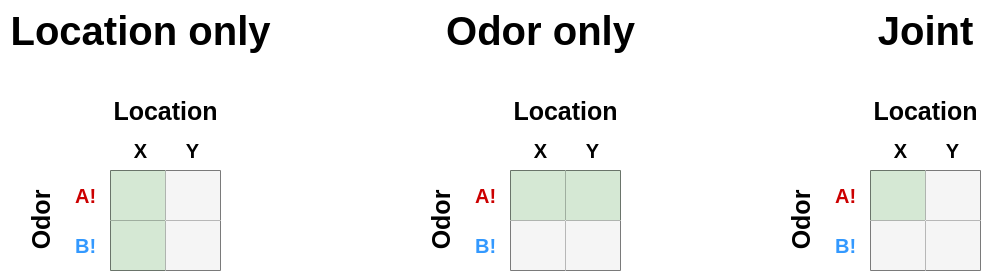

The diagram above was exported from draw.io. Its source (the exported page's mxGraphModel, read from the mxfile embedded in the PNG):
<mxGraphModel dx="1936" dy="838" grid="1" gridSize="10" guides="1" tooltips="1" connect="1" arrows="1" fold="1" page="1" pageScale="1" pageWidth="583" pageHeight="413" math="0" shadow="0">
  <root>
    <mxCell id="0" />
    <mxCell id="1" parent="0" />
    <mxCell id="NNCkpbXIMlkmTsmZ-qex-1" value="" style="shape=table;startSize=0;container=1;collapsible=0;childLayout=tableLayout;" vertex="1" parent="1">
      <mxGeometry x="40" y="480" width="110" height="100" as="geometry" />
    </mxCell>
    <mxCell id="NNCkpbXIMlkmTsmZ-qex-2" value="" style="shape=tableRow;horizontal=0;startSize=0;swimlaneHead=0;swimlaneBody=0;top=0;left=0;bottom=0;right=0;collapsible=0;dropTarget=0;fillColor=none;points=[[0,0.5],[1,0.5]];portConstraint=eastwest;" vertex="1" parent="NNCkpbXIMlkmTsmZ-qex-1">
      <mxGeometry width="110" height="50" as="geometry" />
    </mxCell>
    <mxCell id="NNCkpbXIMlkmTsmZ-qex-3" value="" style="shape=partialRectangle;html=1;whiteSpace=wrap;connectable=0;overflow=hidden;fillColor=#d5e8d4;top=0;left=0;bottom=0;right=0;pointerEvents=1;strokeColor=#82b366;" vertex="1" parent="NNCkpbXIMlkmTsmZ-qex-2">
      <mxGeometry width="55" height="50" as="geometry">
        <mxRectangle width="55" height="50" as="alternateBounds" />
      </mxGeometry>
    </mxCell>
    <mxCell id="NNCkpbXIMlkmTsmZ-qex-4" value="" style="shape=partialRectangle;html=1;whiteSpace=wrap;connectable=0;overflow=hidden;fillColor=#f5f5f5;top=0;left=0;bottom=0;right=0;pointerEvents=1;fontColor=#333333;strokeColor=#666666;" vertex="1" parent="NNCkpbXIMlkmTsmZ-qex-2">
      <mxGeometry x="55" width="55" height="50" as="geometry">
        <mxRectangle width="55" height="50" as="alternateBounds" />
      </mxGeometry>
    </mxCell>
    <mxCell id="NNCkpbXIMlkmTsmZ-qex-5" value="" style="shape=tableRow;horizontal=0;startSize=0;swimlaneHead=0;swimlaneBody=0;top=0;left=0;bottom=0;right=0;collapsible=0;dropTarget=0;fillColor=none;points=[[0,0.5],[1,0.5]];portConstraint=eastwest;" vertex="1" parent="NNCkpbXIMlkmTsmZ-qex-1">
      <mxGeometry y="50" width="110" height="50" as="geometry" />
    </mxCell>
    <mxCell id="NNCkpbXIMlkmTsmZ-qex-6" value="" style="shape=partialRectangle;html=1;whiteSpace=wrap;connectable=0;overflow=hidden;fillColor=#d5e8d4;top=0;left=0;bottom=0;right=0;pointerEvents=1;strokeColor=#82b366;" vertex="1" parent="NNCkpbXIMlkmTsmZ-qex-5">
      <mxGeometry width="55" height="50" as="geometry">
        <mxRectangle width="55" height="50" as="alternateBounds" />
      </mxGeometry>
    </mxCell>
    <mxCell id="NNCkpbXIMlkmTsmZ-qex-7" value="" style="shape=partialRectangle;html=1;whiteSpace=wrap;connectable=0;overflow=hidden;fillColor=#f5f5f5;top=0;left=0;bottom=0;right=0;pointerEvents=1;fontColor=#333333;strokeColor=#666666;" vertex="1" parent="NNCkpbXIMlkmTsmZ-qex-5">
      <mxGeometry x="55" width="55" height="50" as="geometry">
        <mxRectangle width="55" height="50" as="alternateBounds" />
      </mxGeometry>
    </mxCell>
    <mxCell id="NNCkpbXIMlkmTsmZ-qex-8" value="&lt;b&gt;&lt;font style=&quot;font-size: 20px;&quot;&gt;X&lt;/font&gt;&lt;/b&gt;" style="text;html=1;align=center;verticalAlign=middle;resizable=0;points=[];autosize=1;strokeColor=none;fillColor=none;" vertex="1" parent="1">
      <mxGeometry x="50" y="440" width="40" height="40" as="geometry" />
    </mxCell>
    <mxCell id="NNCkpbXIMlkmTsmZ-qex-13" value="&lt;b&gt;&lt;font style=&quot;font-size: 20px;&quot;&gt;Y&lt;/font&gt;&lt;/b&gt;" style="text;html=1;align=center;verticalAlign=middle;resizable=0;points=[];autosize=1;strokeColor=none;fillColor=none;" vertex="1" parent="1">
      <mxGeometry x="102" y="440" width="40" height="40" as="geometry" />
    </mxCell>
    <mxCell id="NNCkpbXIMlkmTsmZ-qex-14" value="&lt;b&gt;&lt;font style=&quot;font-size: 20px;&quot; color=&quot;#cc0000&quot;&gt;A!&lt;/font&gt;&lt;/b&gt;" style="text;html=1;align=center;verticalAlign=middle;resizable=0;points=[];autosize=1;strokeColor=none;fillColor=none;" vertex="1" parent="1">
      <mxGeometry x="-5" y="485" width="40" height="40" as="geometry" />
    </mxCell>
    <mxCell id="NNCkpbXIMlkmTsmZ-qex-15" value="&lt;b&gt;&lt;font style=&quot;font-size: 20px;&quot; color=&quot;#3399ff&quot;&gt;B!&lt;/font&gt;&lt;/b&gt;" style="text;html=1;align=center;verticalAlign=middle;resizable=0;points=[];autosize=1;strokeColor=none;fillColor=none;" vertex="1" parent="1">
      <mxGeometry x="-5" y="535" width="40" height="40" as="geometry" />
    </mxCell>
    <mxCell id="NNCkpbXIMlkmTsmZ-qex-16" value="&lt;b&gt;&lt;font style=&quot;font-size: 25px;&quot;&gt;Odor&lt;/font&gt;&lt;/b&gt;" style="text;html=1;align=center;verticalAlign=middle;resizable=0;points=[];autosize=1;strokeColor=none;fillColor=none;rotation=-90;" vertex="1" parent="1">
      <mxGeometry x="-70" y="510" width="80" height="40" as="geometry" />
    </mxCell>
    <mxCell id="NNCkpbXIMlkmTsmZ-qex-17" value="&lt;b&gt;&lt;font style=&quot;font-size: 25px;&quot;&gt;Location&lt;/font&gt;&lt;/b&gt;" style="text;html=1;align=center;verticalAlign=middle;resizable=0;points=[];autosize=1;strokeColor=none;fillColor=none;rotation=0;" vertex="1" parent="1">
      <mxGeometry x="30" y="400" width="130" height="40" as="geometry" />
    </mxCell>
    <mxCell id="NNCkpbXIMlkmTsmZ-qex-18" value="" style="shape=table;startSize=0;container=1;collapsible=0;childLayout=tableLayout;" vertex="1" parent="1">
      <mxGeometry x="440" y="480" width="110" height="100" as="geometry" />
    </mxCell>
    <mxCell id="NNCkpbXIMlkmTsmZ-qex-19" value="" style="shape=tableRow;horizontal=0;startSize=0;swimlaneHead=0;swimlaneBody=0;top=0;left=0;bottom=0;right=0;collapsible=0;dropTarget=0;fillColor=none;points=[[0,0.5],[1,0.5]];portConstraint=eastwest;" vertex="1" parent="NNCkpbXIMlkmTsmZ-qex-18">
      <mxGeometry width="110" height="50" as="geometry" />
    </mxCell>
    <mxCell id="NNCkpbXIMlkmTsmZ-qex-20" value="" style="shape=partialRectangle;html=1;whiteSpace=wrap;connectable=0;overflow=hidden;fillColor=#d5e8d4;top=0;left=0;bottom=0;right=0;pointerEvents=1;strokeColor=#82b366;" vertex="1" parent="NNCkpbXIMlkmTsmZ-qex-19">
      <mxGeometry width="55" height="50" as="geometry">
        <mxRectangle width="55" height="50" as="alternateBounds" />
      </mxGeometry>
    </mxCell>
    <mxCell id="NNCkpbXIMlkmTsmZ-qex-21" value="" style="shape=partialRectangle;html=1;whiteSpace=wrap;connectable=0;overflow=hidden;fillColor=#d5e8d4;top=0;left=0;bottom=0;right=0;pointerEvents=1;strokeColor=#82b366;" vertex="1" parent="NNCkpbXIMlkmTsmZ-qex-19">
      <mxGeometry x="55" width="55" height="50" as="geometry">
        <mxRectangle width="55" height="50" as="alternateBounds" />
      </mxGeometry>
    </mxCell>
    <mxCell id="NNCkpbXIMlkmTsmZ-qex-22" value="" style="shape=tableRow;horizontal=0;startSize=0;swimlaneHead=0;swimlaneBody=0;top=0;left=0;bottom=0;right=0;collapsible=0;dropTarget=0;fillColor=none;points=[[0,0.5],[1,0.5]];portConstraint=eastwest;" vertex="1" parent="NNCkpbXIMlkmTsmZ-qex-18">
      <mxGeometry y="50" width="110" height="50" as="geometry" />
    </mxCell>
    <mxCell id="NNCkpbXIMlkmTsmZ-qex-23" value="" style="shape=partialRectangle;html=1;whiteSpace=wrap;connectable=0;overflow=hidden;top=0;left=0;bottom=0;right=0;pointerEvents=1;fillColor=#f5f5f5;fontColor=#333333;strokeColor=#666666;" vertex="1" parent="NNCkpbXIMlkmTsmZ-qex-22">
      <mxGeometry width="55" height="50" as="geometry">
        <mxRectangle width="55" height="50" as="alternateBounds" />
      </mxGeometry>
    </mxCell>
    <mxCell id="NNCkpbXIMlkmTsmZ-qex-24" value="" style="shape=partialRectangle;html=1;whiteSpace=wrap;connectable=0;overflow=hidden;fillColor=#f5f5f5;top=0;left=0;bottom=0;right=0;pointerEvents=1;fontColor=#333333;strokeColor=#666666;" vertex="1" parent="NNCkpbXIMlkmTsmZ-qex-22">
      <mxGeometry x="55" width="55" height="50" as="geometry">
        <mxRectangle width="55" height="50" as="alternateBounds" />
      </mxGeometry>
    </mxCell>
    <mxCell id="NNCkpbXIMlkmTsmZ-qex-25" value="&lt;b&gt;&lt;font style=&quot;font-size: 20px;&quot;&gt;X&lt;/font&gt;&lt;/b&gt;" style="text;html=1;align=center;verticalAlign=middle;resizable=0;points=[];autosize=1;strokeColor=none;fillColor=none;" vertex="1" parent="1">
      <mxGeometry x="450" y="440" width="40" height="40" as="geometry" />
    </mxCell>
    <mxCell id="NNCkpbXIMlkmTsmZ-qex-26" value="&lt;b&gt;&lt;font style=&quot;font-size: 20px;&quot;&gt;Y&lt;/font&gt;&lt;/b&gt;" style="text;html=1;align=center;verticalAlign=middle;resizable=0;points=[];autosize=1;strokeColor=none;fillColor=none;" vertex="1" parent="1">
      <mxGeometry x="502" y="440" width="40" height="40" as="geometry" />
    </mxCell>
    <mxCell id="NNCkpbXIMlkmTsmZ-qex-27" value="&lt;b&gt;&lt;font style=&quot;font-size: 20px;&quot; color=&quot;#cc0000&quot;&gt;A!&lt;/font&gt;&lt;/b&gt;" style="text;html=1;align=center;verticalAlign=middle;resizable=0;points=[];autosize=1;strokeColor=none;fillColor=none;" vertex="1" parent="1">
      <mxGeometry x="395" y="485" width="40" height="40" as="geometry" />
    </mxCell>
    <mxCell id="NNCkpbXIMlkmTsmZ-qex-28" value="&lt;b&gt;&lt;font style=&quot;font-size: 20px;&quot; color=&quot;#3399ff&quot;&gt;B!&lt;/font&gt;&lt;/b&gt;" style="text;html=1;align=center;verticalAlign=middle;resizable=0;points=[];autosize=1;strokeColor=none;fillColor=none;" vertex="1" parent="1">
      <mxGeometry x="395" y="535" width="40" height="40" as="geometry" />
    </mxCell>
    <mxCell id="NNCkpbXIMlkmTsmZ-qex-29" value="&lt;b&gt;&lt;font style=&quot;font-size: 25px;&quot;&gt;Odor&lt;/font&gt;&lt;/b&gt;" style="text;html=1;align=center;verticalAlign=middle;resizable=0;points=[];autosize=1;strokeColor=none;fillColor=none;rotation=-90;" vertex="1" parent="1">
      <mxGeometry x="330" y="510" width="80" height="40" as="geometry" />
    </mxCell>
    <mxCell id="NNCkpbXIMlkmTsmZ-qex-30" value="&lt;b&gt;&lt;font style=&quot;font-size: 25px;&quot;&gt;Location&lt;/font&gt;&lt;/b&gt;" style="text;html=1;align=center;verticalAlign=middle;resizable=0;points=[];autosize=1;strokeColor=none;fillColor=none;rotation=0;" vertex="1" parent="1">
      <mxGeometry x="430" y="400" width="130" height="40" as="geometry" />
    </mxCell>
    <mxCell id="NNCkpbXIMlkmTsmZ-qex-31" value="&lt;b&gt;&lt;font style=&quot;font-size: 40px;&quot;&gt;Location only&lt;/font&gt;&lt;/b&gt;" style="text;html=1;align=center;verticalAlign=middle;resizable=0;points=[];autosize=1;strokeColor=none;fillColor=none;rotation=0;" vertex="1" parent="1">
      <mxGeometry x="-70" y="310" width="280" height="60" as="geometry" />
    </mxCell>
    <mxCell id="NNCkpbXIMlkmTsmZ-qex-32" value="&lt;b&gt;&lt;font style=&quot;font-size: 40px;&quot;&gt;Odor only&lt;/font&gt;&lt;/b&gt;" style="text;html=1;align=center;verticalAlign=middle;resizable=0;points=[];autosize=1;strokeColor=none;fillColor=none;rotation=0;" vertex="1" parent="1">
      <mxGeometry x="365" y="310" width="210" height="60" as="geometry" />
    </mxCell>
    <mxCell id="NNCkpbXIMlkmTsmZ-qex-33" value="" style="shape=table;startSize=0;container=1;collapsible=0;childLayout=tableLayout;" vertex="1" parent="1">
      <mxGeometry x="800" y="480" width="110" height="100" as="geometry" />
    </mxCell>
    <mxCell id="NNCkpbXIMlkmTsmZ-qex-34" value="" style="shape=tableRow;horizontal=0;startSize=0;swimlaneHead=0;swimlaneBody=0;top=0;left=0;bottom=0;right=0;collapsible=0;dropTarget=0;fillColor=none;points=[[0,0.5],[1,0.5]];portConstraint=eastwest;" vertex="1" parent="NNCkpbXIMlkmTsmZ-qex-33">
      <mxGeometry width="110" height="50" as="geometry" />
    </mxCell>
    <mxCell id="NNCkpbXIMlkmTsmZ-qex-35" value="" style="shape=partialRectangle;html=1;whiteSpace=wrap;connectable=0;overflow=hidden;fillColor=#d5e8d4;top=0;left=0;bottom=0;right=0;pointerEvents=1;strokeColor=#82b366;" vertex="1" parent="NNCkpbXIMlkmTsmZ-qex-34">
      <mxGeometry width="55" height="50" as="geometry">
        <mxRectangle width="55" height="50" as="alternateBounds" />
      </mxGeometry>
    </mxCell>
    <mxCell id="NNCkpbXIMlkmTsmZ-qex-36" value="" style="shape=partialRectangle;html=1;whiteSpace=wrap;connectable=0;overflow=hidden;top=0;left=0;bottom=0;right=0;pointerEvents=1;fillColor=#f5f5f5;fontColor=#333333;strokeColor=#666666;" vertex="1" parent="NNCkpbXIMlkmTsmZ-qex-34">
      <mxGeometry x="55" width="55" height="50" as="geometry">
        <mxRectangle width="55" height="50" as="alternateBounds" />
      </mxGeometry>
    </mxCell>
    <mxCell id="NNCkpbXIMlkmTsmZ-qex-37" value="" style="shape=tableRow;horizontal=0;startSize=0;swimlaneHead=0;swimlaneBody=0;top=0;left=0;bottom=0;right=0;collapsible=0;dropTarget=0;fillColor=none;points=[[0,0.5],[1,0.5]];portConstraint=eastwest;" vertex="1" parent="NNCkpbXIMlkmTsmZ-qex-33">
      <mxGeometry y="50" width="110" height="50" as="geometry" />
    </mxCell>
    <mxCell id="NNCkpbXIMlkmTsmZ-qex-38" value="" style="shape=partialRectangle;html=1;whiteSpace=wrap;connectable=0;overflow=hidden;top=0;left=0;bottom=0;right=0;pointerEvents=1;fillColor=#f5f5f5;fontColor=#333333;strokeColor=#666666;" vertex="1" parent="NNCkpbXIMlkmTsmZ-qex-37">
      <mxGeometry width="55" height="50" as="geometry">
        <mxRectangle width="55" height="50" as="alternateBounds" />
      </mxGeometry>
    </mxCell>
    <mxCell id="NNCkpbXIMlkmTsmZ-qex-39" value="" style="shape=partialRectangle;html=1;whiteSpace=wrap;connectable=0;overflow=hidden;fillColor=#f5f5f5;top=0;left=0;bottom=0;right=0;pointerEvents=1;fontColor=#333333;strokeColor=#666666;" vertex="1" parent="NNCkpbXIMlkmTsmZ-qex-37">
      <mxGeometry x="55" width="55" height="50" as="geometry">
        <mxRectangle width="55" height="50" as="alternateBounds" />
      </mxGeometry>
    </mxCell>
    <mxCell id="NNCkpbXIMlkmTsmZ-qex-40" value="&lt;b&gt;&lt;font style=&quot;font-size: 20px;&quot;&gt;X&lt;/font&gt;&lt;/b&gt;" style="text;html=1;align=center;verticalAlign=middle;resizable=0;points=[];autosize=1;strokeColor=none;fillColor=none;" vertex="1" parent="1">
      <mxGeometry x="810" y="440" width="40" height="40" as="geometry" />
    </mxCell>
    <mxCell id="NNCkpbXIMlkmTsmZ-qex-41" value="&lt;b&gt;&lt;font style=&quot;font-size: 20px;&quot;&gt;Y&lt;/font&gt;&lt;/b&gt;" style="text;html=1;align=center;verticalAlign=middle;resizable=0;points=[];autosize=1;strokeColor=none;fillColor=none;" vertex="1" parent="1">
      <mxGeometry x="862" y="440" width="40" height="40" as="geometry" />
    </mxCell>
    <mxCell id="NNCkpbXIMlkmTsmZ-qex-42" value="&lt;b&gt;&lt;font style=&quot;font-size: 20px;&quot; color=&quot;#cc0000&quot;&gt;A!&lt;/font&gt;&lt;/b&gt;" style="text;html=1;align=center;verticalAlign=middle;resizable=0;points=[];autosize=1;strokeColor=none;fillColor=none;" vertex="1" parent="1">
      <mxGeometry x="755" y="485" width="40" height="40" as="geometry" />
    </mxCell>
    <mxCell id="NNCkpbXIMlkmTsmZ-qex-43" value="&lt;b&gt;&lt;font style=&quot;font-size: 20px;&quot; color=&quot;#3399ff&quot;&gt;B!&lt;/font&gt;&lt;/b&gt;" style="text;html=1;align=center;verticalAlign=middle;resizable=0;points=[];autosize=1;strokeColor=none;fillColor=none;" vertex="1" parent="1">
      <mxGeometry x="755" y="535" width="40" height="40" as="geometry" />
    </mxCell>
    <mxCell id="NNCkpbXIMlkmTsmZ-qex-44" value="&lt;b&gt;&lt;font style=&quot;font-size: 25px;&quot;&gt;Odor&lt;/font&gt;&lt;/b&gt;" style="text;html=1;align=center;verticalAlign=middle;resizable=0;points=[];autosize=1;strokeColor=none;fillColor=none;rotation=-90;" vertex="1" parent="1">
      <mxGeometry x="690" y="510" width="80" height="40" as="geometry" />
    </mxCell>
    <mxCell id="NNCkpbXIMlkmTsmZ-qex-45" value="&lt;b&gt;&lt;font style=&quot;font-size: 25px;&quot;&gt;Location&lt;/font&gt;&lt;/b&gt;" style="text;html=1;align=center;verticalAlign=middle;resizable=0;points=[];autosize=1;strokeColor=none;fillColor=none;rotation=0;" vertex="1" parent="1">
      <mxGeometry x="790" y="400" width="130" height="40" as="geometry" />
    </mxCell>
    <mxCell id="NNCkpbXIMlkmTsmZ-qex-46" value="&lt;b&gt;&lt;font style=&quot;font-size: 40px;&quot;&gt;Joint&lt;/font&gt;&lt;/b&gt;" style="text;html=1;align=center;verticalAlign=middle;resizable=0;points=[];autosize=1;strokeColor=none;fillColor=none;rotation=0;" vertex="1" parent="1">
      <mxGeometry x="795" y="310" width="120" height="60" as="geometry" />
    </mxCell>
  </root>
</mxGraphModel>